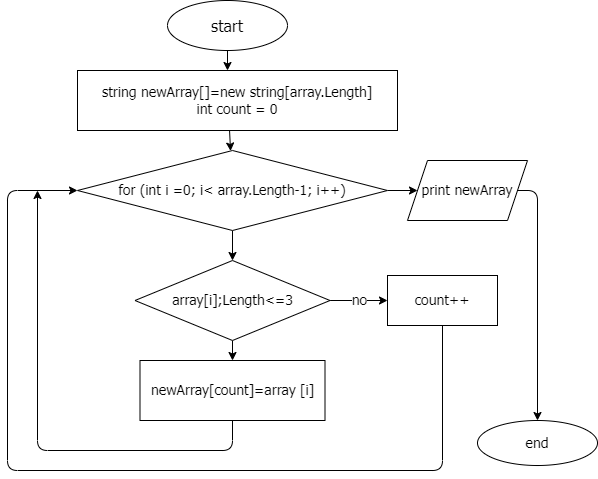

The diagram above was exported from draw.io. Its source (the exported page's mxGraphModel, read from the mxfile embedded in the PNG):
<mxGraphModel dx="564" dy="293" grid="1" gridSize="10" guides="1" tooltips="1" connect="1" arrows="1" fold="1" page="1" pageScale="1" pageWidth="827" pageHeight="1169" math="0" shadow="0">
  <root>
    <mxCell id="0" />
    <mxCell id="1" parent="0" />
    <mxCell id="4" style="edgeStyle=none;html=1;exitX=0.5;exitY=1;exitDx=0;exitDy=0;fontFamily=Tahoma;fontSize=14;" edge="1" parent="1" source="2">
      <mxGeometry relative="1" as="geometry">
        <mxPoint x="280" y="80" as="targetPoint" />
      </mxGeometry>
    </mxCell>
    <mxCell id="2" value="&lt;font size=&quot;3&quot; face=&quot;Tahoma&quot;&gt;start&lt;/font&gt;" style="ellipse;whiteSpace=wrap;html=1;" vertex="1" parent="1">
      <mxGeometry x="220" y="10" width="120" height="50" as="geometry" />
    </mxCell>
    <mxCell id="7" style="edgeStyle=none;html=1;exitX=0.475;exitY=0.983;exitDx=0;exitDy=0;fontFamily=Tahoma;fontSize=14;exitPerimeter=0;" edge="1" parent="1" source="5" target="6">
      <mxGeometry relative="1" as="geometry" />
    </mxCell>
    <mxCell id="5" value="&lt;span&gt;string newArray[]=new string[array.Length]&lt;br&gt;int count = 0&lt;br&gt;&lt;/span&gt;" style="rounded=0;whiteSpace=wrap;html=1;fontFamily=Tahoma;fontSize=14;" vertex="1" parent="1">
      <mxGeometry x="130" y="80" width="320" height="60" as="geometry" />
    </mxCell>
    <mxCell id="9" style="edgeStyle=none;html=1;exitX=0.5;exitY=1;exitDx=0;exitDy=0;entryX=0.5;entryY=0;entryDx=0;entryDy=0;fontFamily=Tahoma;fontSize=14;" edge="1" parent="1" source="6" target="8">
      <mxGeometry relative="1" as="geometry" />
    </mxCell>
    <mxCell id="18" style="edgeStyle=none;html=1;exitX=1;exitY=0.5;exitDx=0;exitDy=0;fontFamily=Tahoma;fontSize=14;" edge="1" parent="1" source="6" target="17">
      <mxGeometry relative="1" as="geometry" />
    </mxCell>
    <mxCell id="6" value="for (int i =0; i&amp;lt; array.Length-1; i++)" style="rhombus;whiteSpace=wrap;html=1;fontFamily=Tahoma;fontSize=14;" vertex="1" parent="1">
      <mxGeometry x="130" y="160" width="310" height="80" as="geometry" />
    </mxCell>
    <mxCell id="11" style="edgeStyle=none;html=1;exitX=0.5;exitY=1;exitDx=0;exitDy=0;entryX=0.5;entryY=0;entryDx=0;entryDy=0;fontFamily=Tahoma;fontSize=14;" edge="1" parent="1" source="8" target="10">
      <mxGeometry relative="1" as="geometry" />
    </mxCell>
    <mxCell id="13" value="no" style="edgeStyle=none;html=1;exitX=1;exitY=0.5;exitDx=0;exitDy=0;entryX=0;entryY=0.5;entryDx=0;entryDy=0;fontFamily=Tahoma;fontSize=14;" edge="1" parent="1" source="8" target="12">
      <mxGeometry relative="1" as="geometry" />
    </mxCell>
    <mxCell id="8" value="array[i];Length&amp;lt;=3" style="rhombus;whiteSpace=wrap;html=1;fontFamily=Tahoma;fontSize=14;" vertex="1" parent="1">
      <mxGeometry x="187.5" y="270" width="195" height="80" as="geometry" />
    </mxCell>
    <mxCell id="16" style="edgeStyle=none;html=1;exitX=0.5;exitY=1;exitDx=0;exitDy=0;fontFamily=Tahoma;fontSize=14;" edge="1" parent="1" source="10">
      <mxGeometry relative="1" as="geometry">
        <mxPoint x="90" y="200" as="targetPoint" />
        <Array as="points">
          <mxPoint x="285" y="460" />
          <mxPoint x="90" y="460" />
        </Array>
      </mxGeometry>
    </mxCell>
    <mxCell id="10" value="newArray[count]=array [i]" style="rounded=0;whiteSpace=wrap;html=1;fontFamily=Tahoma;fontSize=14;" vertex="1" parent="1">
      <mxGeometry x="192.5" y="370" width="185" height="60" as="geometry" />
    </mxCell>
    <mxCell id="14" style="edgeStyle=none;html=1;exitX=0.5;exitY=1;exitDx=0;exitDy=0;fontFamily=Tahoma;fontSize=14;entryX=0;entryY=0.5;entryDx=0;entryDy=0;" edge="1" parent="1" source="12" target="6">
      <mxGeometry relative="1" as="geometry">
        <mxPoint x="70" y="190" as="targetPoint" />
        <Array as="points">
          <mxPoint x="495" y="480" />
          <mxPoint x="60" y="480" />
          <mxPoint x="60" y="200" />
        </Array>
      </mxGeometry>
    </mxCell>
    <mxCell id="12" value="count++" style="rounded=0;whiteSpace=wrap;html=1;fontFamily=Tahoma;fontSize=14;" vertex="1" parent="1">
      <mxGeometry x="440" y="285" width="110" height="50" as="geometry" />
    </mxCell>
    <mxCell id="23" style="edgeStyle=none;html=1;exitX=1;exitY=0.5;exitDx=0;exitDy=0;fontFamily=Tahoma;fontSize=14;" edge="1" parent="1" source="17" target="19">
      <mxGeometry relative="1" as="geometry">
        <Array as="points">
          <mxPoint x="590" y="200" />
        </Array>
      </mxGeometry>
    </mxCell>
    <mxCell id="17" value="print newArray" style="shape=parallelogram;perimeter=parallelogramPerimeter;whiteSpace=wrap;html=1;fixedSize=1;fontFamily=Tahoma;fontSize=14;" vertex="1" parent="1">
      <mxGeometry x="460" y="170" width="120" height="60" as="geometry" />
    </mxCell>
    <mxCell id="19" value="end" style="ellipse;whiteSpace=wrap;html=1;fontFamily=Tahoma;fontSize=14;" vertex="1" parent="1">
      <mxGeometry x="530" y="430" width="120" height="45" as="geometry" />
    </mxCell>
  </root>
</mxGraphModel>